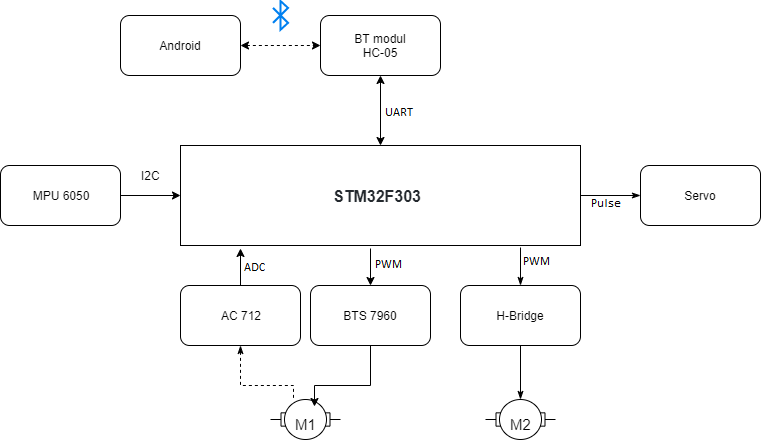

The diagram above was exported from draw.io. Its source (the exported page's mxGraphModel, read from the mxfile embedded in the PNG):
<mxGraphModel dx="1422" dy="762" grid="1" gridSize="10" guides="1" tooltips="1" connect="1" arrows="1" fold="1" page="1" pageScale="1" pageWidth="827" pageHeight="1169" math="0" shadow="0">
  <root>
    <mxCell id="0" />
    <mxCell id="1" parent="0" />
    <mxCell id="AKmTB2Sy5sO5jVzVGnvK-35" style="edgeStyle=orthogonalEdgeStyle;rounded=0;orthogonalLoop=1;jettySize=auto;html=1;exitX=1;exitY=0.5;exitDx=0;exitDy=0;entryX=0;entryY=0.5;entryDx=0;entryDy=0;startArrow=none;startFill=0;endArrow=classicThin;endFill=1;" edge="1" parent="1" source="AKmTB2Sy5sO5jVzVGnvK-1" target="AKmTB2Sy5sO5jVzVGnvK-34">
      <mxGeometry relative="1" as="geometry" />
    </mxCell>
    <mxCell id="AKmTB2Sy5sO5jVzVGnvK-1" value="&lt;h2 id=&quot;blob-path&quot; class=&quot;breadcrumb flex-auto min-width-0 text-normal flex-md-self-center ml-md-2 mr-md-3 my-2 my-md-0&quot; style=&quot;box-sizing: border-box ; font-size: 16px ; color: rgb(88 , 96 , 105) ; font-family: , &amp;#34;blinkmacsystemfont&amp;#34; , &amp;#34;segoe ui&amp;#34; , &amp;#34;helvetica&amp;#34; , &amp;#34;arial&amp;#34; , sans-serif , &amp;#34;apple color emoji&amp;#34; , &amp;#34;segoe ui emoji&amp;#34; ; white-space: normal ; background-color: rgb(255 , 255 , 255) ; margin: 0px 16px 0px 8px ; font-weight: 400 ; min-width: 0px&quot;&gt;&lt;span class=&quot;final-path&quot; style=&quot;box-sizing: border-box ; font-weight: 600 ; color: rgb(36 , 41 , 46)&quot;&gt;STM32F303&lt;/span&gt;&lt;/h2&gt;" style="rounded=0;whiteSpace=wrap;html=1;" vertex="1" parent="1">
      <mxGeometry x="220" y="330" width="400" height="100" as="geometry" />
    </mxCell>
    <mxCell id="AKmTB2Sy5sO5jVzVGnvK-2" value="&lt;font style=&quot;font-size: 15px ; line-height: 100%&quot;&gt;M1&lt;/font&gt;" style="shape=mxgraph.electrical.electro-mechanical.motor_2;html=1;shadow=0;dashed=0;align=center;fontSize=30;strokeWidth=1;" vertex="1" parent="1">
      <mxGeometry x="310" y="584" width="70" height="40" as="geometry" />
    </mxCell>
    <mxCell id="AKmTB2Sy5sO5jVzVGnvK-28" style="edgeStyle=orthogonalEdgeStyle;rounded=0;orthogonalLoop=1;jettySize=auto;html=1;exitX=0.5;exitY=1;exitDx=0;exitDy=0;entryX=0.329;entryY=0.025;entryDx=0;entryDy=0;entryPerimeter=0;startArrow=classicThin;startFill=1;endArrow=none;endFill=0;dashed=1;" edge="1" parent="1" source="AKmTB2Sy5sO5jVzVGnvK-3" target="AKmTB2Sy5sO5jVzVGnvK-2">
      <mxGeometry relative="1" as="geometry">
        <Array as="points">
          <mxPoint x="280" y="570" />
          <mxPoint x="333" y="570" />
        </Array>
      </mxGeometry>
    </mxCell>
    <mxCell id="AKmTB2Sy5sO5jVzVGnvK-3" value="AC 712" style="rounded=1;whiteSpace=wrap;html=1;" vertex="1" parent="1">
      <mxGeometry x="220" y="470" width="120" height="60" as="geometry" />
    </mxCell>
    <mxCell id="AKmTB2Sy5sO5jVzVGnvK-4" value="" style="html=1;verticalLabelPosition=bottom;align=center;labelBackgroundColor=#ffffff;verticalAlign=top;strokeWidth=2;strokeColor=#0080F0;shadow=0;dashed=0;shape=mxgraph.ios7.icons.bluetooth;pointerEvents=1" vertex="1" parent="1">
      <mxGeometry x="312.5" y="185.5" width="15" height="28.799999999999997" as="geometry" />
    </mxCell>
    <mxCell id="AKmTB2Sy5sO5jVzVGnvK-6" value="BT modul&lt;br&gt;HC-05" style="rounded=1;whiteSpace=wrap;html=1;" vertex="1" parent="1">
      <mxGeometry x="360" y="200" width="120" height="60" as="geometry" />
    </mxCell>
    <mxCell id="AKmTB2Sy5sO5jVzVGnvK-8" value="" style="endArrow=classic;startArrow=classic;html=1;exitX=0.5;exitY=0;exitDx=0;exitDy=0;entryX=0.5;entryY=1;entryDx=0;entryDy=0;" edge="1" parent="1" source="AKmTB2Sy5sO5jVzVGnvK-1" target="AKmTB2Sy5sO5jVzVGnvK-6">
      <mxGeometry width="50" height="50" relative="1" as="geometry">
        <mxPoint x="450" y="330" as="sourcePoint" />
        <mxPoint x="400" y="280" as="targetPoint" />
      </mxGeometry>
    </mxCell>
    <mxCell id="AKmTB2Sy5sO5jVzVGnvK-14" style="edgeStyle=orthogonalEdgeStyle;rounded=0;orthogonalLoop=1;jettySize=auto;html=1;exitX=1;exitY=0.5;exitDx=0;exitDy=0;entryX=0;entryY=0.5;entryDx=0;entryDy=0;dashed=1;startArrow=classic;startFill=1;" edge="1" parent="1" source="AKmTB2Sy5sO5jVzVGnvK-11" target="AKmTB2Sy5sO5jVzVGnvK-6">
      <mxGeometry relative="1" as="geometry" />
    </mxCell>
    <mxCell id="AKmTB2Sy5sO5jVzVGnvK-11" value="Android" style="rounded=1;whiteSpace=wrap;html=1;" vertex="1" parent="1">
      <mxGeometry x="160" y="200" width="120" height="60" as="geometry" />
    </mxCell>
    <mxCell id="AKmTB2Sy5sO5jVzVGnvK-17" style="edgeStyle=orthogonalEdgeStyle;rounded=0;orthogonalLoop=1;jettySize=auto;html=1;exitX=1;exitY=0.5;exitDx=0;exitDy=0;entryX=0;entryY=0.5;entryDx=0;entryDy=0;startArrow=none;startFill=0;" edge="1" parent="1" source="AKmTB2Sy5sO5jVzVGnvK-15" target="AKmTB2Sy5sO5jVzVGnvK-1">
      <mxGeometry relative="1" as="geometry" />
    </mxCell>
    <mxCell id="AKmTB2Sy5sO5jVzVGnvK-15" value="MPU 6050" style="rounded=1;whiteSpace=wrap;html=1;" vertex="1" parent="1">
      <mxGeometry x="40" y="350" width="120" height="60" as="geometry" />
    </mxCell>
    <mxCell id="AKmTB2Sy5sO5jVzVGnvK-18" value="I2C" style="text;html=1;align=center;verticalAlign=middle;resizable=0;points=[];;autosize=1;" vertex="1" parent="1">
      <mxGeometry x="175" y="350" width="30" height="20" as="geometry" />
    </mxCell>
    <mxCell id="AKmTB2Sy5sO5jVzVGnvK-25" style="edgeStyle=orthogonalEdgeStyle;rounded=0;orthogonalLoop=1;jettySize=auto;html=1;exitX=0.5;exitY=1;exitDx=0;exitDy=0;entryX=0.629;entryY=0.175;entryDx=0;entryDy=0;entryPerimeter=0;startArrow=none;startFill=0;" edge="1" parent="1" source="AKmTB2Sy5sO5jVzVGnvK-20" target="AKmTB2Sy5sO5jVzVGnvK-2">
      <mxGeometry relative="1" as="geometry">
        <Array as="points">
          <mxPoint x="410" y="570" />
          <mxPoint x="354" y="570" />
        </Array>
      </mxGeometry>
    </mxCell>
    <mxCell id="AKmTB2Sy5sO5jVzVGnvK-20" value="BTS 7960" style="rounded=1;whiteSpace=wrap;html=1;" vertex="1" parent="1">
      <mxGeometry x="350" y="470" width="120" height="60" as="geometry" />
    </mxCell>
    <mxCell id="AKmTB2Sy5sO5jVzVGnvK-32" value="" style="edgeStyle=orthogonalEdgeStyle;rounded=0;orthogonalLoop=1;jettySize=auto;html=1;startArrow=none;startFill=0;endArrow=classicThin;endFill=1;" edge="1" parent="1" source="AKmTB2Sy5sO5jVzVGnvK-22" target="AKmTB2Sy5sO5jVzVGnvK-23">
      <mxGeometry relative="1" as="geometry" />
    </mxCell>
    <mxCell id="AKmTB2Sy5sO5jVzVGnvK-33" style="edgeStyle=orthogonalEdgeStyle;rounded=0;orthogonalLoop=1;jettySize=auto;html=1;exitX=0.5;exitY=0;exitDx=0;exitDy=0;entryX=0.85;entryY=1.02;entryDx=0;entryDy=0;entryPerimeter=0;startArrow=classicThin;startFill=1;endArrow=none;endFill=0;" edge="1" parent="1" source="AKmTB2Sy5sO5jVzVGnvK-22" target="AKmTB2Sy5sO5jVzVGnvK-1">
      <mxGeometry relative="1" as="geometry" />
    </mxCell>
    <mxCell id="AKmTB2Sy5sO5jVzVGnvK-22" value="H-Bridge" style="rounded=1;whiteSpace=wrap;html=1;" vertex="1" parent="1">
      <mxGeometry x="500" y="470" width="120" height="60" as="geometry" />
    </mxCell>
    <mxCell id="AKmTB2Sy5sO5jVzVGnvK-23" value="&lt;font style=&quot;font-size: 15px&quot;&gt;M2&lt;/font&gt;" style="shape=mxgraph.electrical.electro-mechanical.motor_2;html=1;shadow=0;dashed=0;align=center;fontSize=30;strokeWidth=1;" vertex="1" parent="1">
      <mxGeometry x="525" y="584" width="70" height="40" as="geometry" />
    </mxCell>
    <mxCell id="AKmTB2Sy5sO5jVzVGnvK-24" value="" style="endArrow=classic;html=1;entryX=0.5;entryY=0;entryDx=0;entryDy=0;" edge="1" parent="1" target="AKmTB2Sy5sO5jVzVGnvK-20">
      <mxGeometry width="50" height="50" relative="1" as="geometry">
        <mxPoint x="410" y="433" as="sourcePoint" />
        <mxPoint x="90" y="660" as="targetPoint" />
      </mxGeometry>
    </mxCell>
    <mxCell id="AKmTB2Sy5sO5jVzVGnvK-30" value="" style="endArrow=classic;html=1;exitX=0.5;exitY=0;exitDx=0;exitDy=0;entryX=0.15;entryY=1.03;entryDx=0;entryDy=0;entryPerimeter=0;" edge="1" parent="1" source="AKmTB2Sy5sO5jVzVGnvK-3" target="AKmTB2Sy5sO5jVzVGnvK-1">
      <mxGeometry width="50" height="50" relative="1" as="geometry">
        <mxPoint x="40" y="710" as="sourcePoint" />
        <mxPoint x="260" y="450" as="targetPoint" />
      </mxGeometry>
    </mxCell>
    <mxCell id="AKmTB2Sy5sO5jVzVGnvK-34" value="Servo" style="rounded=1;whiteSpace=wrap;html=1;" vertex="1" parent="1">
      <mxGeometry x="680" y="350" width="120" height="60" as="geometry" />
    </mxCell>
  </root>
</mxGraphModel>